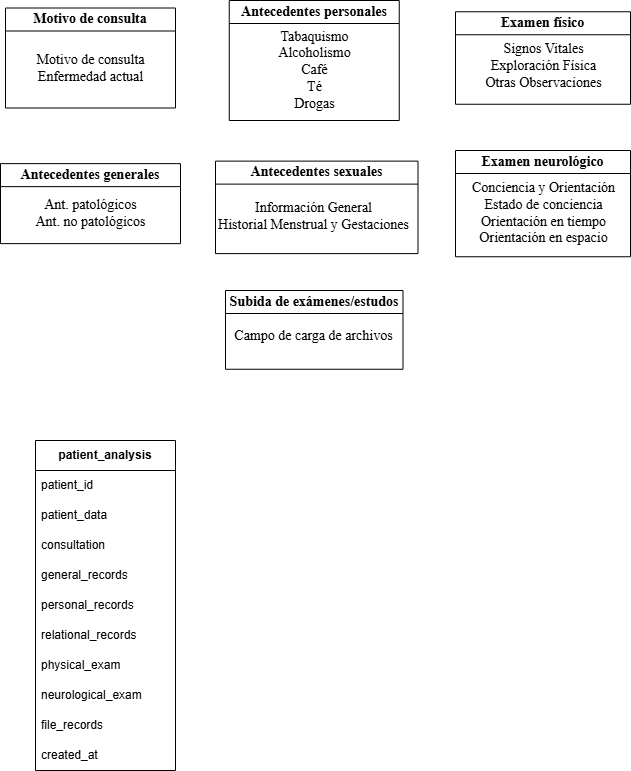

The diagram above was exported from draw.io. Its source (the exported page's mxGraphModel, read from the mxfile embedded in the PNG):
<mxGraphModel dx="1385" dy="788" grid="1" gridSize="10" guides="1" tooltips="1" connect="1" arrows="1" fold="1" page="1" pageScale="1" pageWidth="850" pageHeight="1100" math="0" shadow="0">
  <root>
    <mxCell id="0" />
    <mxCell id="1" parent="0" />
    <mxCell id="5tLDKIXYIbBJEhgl9N8H-1" value="Motivo de consulta" style="swimlane;whiteSpace=wrap;html=1;fontFamily=Times New Roman;fontSize=14;" vertex="1" parent="1">
      <mxGeometry x="40" y="207.5" width="170" height="100" as="geometry" />
    </mxCell>
    <mxCell id="5tLDKIXYIbBJEhgl9N8H-2" value="Motivo de consulta&lt;div&gt;Enfermedad actual&lt;/div&gt;" style="text;html=1;align=center;verticalAlign=middle;resizable=0;points=[];autosize=1;strokeColor=none;fillColor=none;fontFamily=Times New Roman;fontSize=14;" vertex="1" parent="5tLDKIXYIbBJEhgl9N8H-1">
      <mxGeometry x="20" y="35" width="130" height="50" as="geometry" />
    </mxCell>
    <mxCell id="5tLDKIXYIbBJEhgl9N8H-4" value="Antecedentes generales" style="swimlane;whiteSpace=wrap;html=1;fontFamily=Times New Roman;fontSize=14;" vertex="1" parent="1">
      <mxGeometry x="35" y="363.13" width="180" height="80" as="geometry" />
    </mxCell>
    <mxCell id="5tLDKIXYIbBJEhgl9N8H-5" value="Ant. patológicos&lt;div&gt;Ant. no patológicos&lt;/div&gt;" style="text;html=1;align=center;verticalAlign=middle;resizable=0;points=[];autosize=1;strokeColor=none;fillColor=none;fontFamily=Times New Roman;fontSize=14;" vertex="1" parent="5tLDKIXYIbBJEhgl9N8H-4">
      <mxGeometry x="25" y="25" width="130" height="50" as="geometry" />
    </mxCell>
    <mxCell id="5tLDKIXYIbBJEhgl9N8H-8" value="Antecedentes personales" style="swimlane;whiteSpace=wrap;html=1;fontFamily=Times New Roman;fontSize=14;" vertex="1" parent="1">
      <mxGeometry x="263.75" y="200" width="170" height="120" as="geometry" />
    </mxCell>
    <mxCell id="5tLDKIXYIbBJEhgl9N8H-9" value="&lt;div&gt;Tabaquismo&lt;/div&gt;&lt;div&gt;Alcoholismo&lt;/div&gt;&lt;div&gt;Café&lt;/div&gt;&lt;div&gt;Té&lt;/div&gt;&lt;div&gt;Drogas&lt;/div&gt;" style="text;html=1;align=center;verticalAlign=middle;resizable=0;points=[];autosize=1;strokeColor=none;fillColor=none;fontFamily=Times New Roman;fontSize=14;" vertex="1" parent="5tLDKIXYIbBJEhgl9N8H-8">
      <mxGeometry x="35" y="20" width="100" height="100" as="geometry" />
    </mxCell>
    <mxCell id="5tLDKIXYIbBJEhgl9N8H-10" value="Antecedentes sexuales" style="swimlane;whiteSpace=wrap;html=1;fontFamily=Times New Roman;fontSize=14;" vertex="1" parent="1">
      <mxGeometry x="250" y="360.62" width="202.5" height="92.5" as="geometry">
        <mxRectangle x="420" y="417.5" width="180" height="30" as="alternateBounds" />
      </mxGeometry>
    </mxCell>
    <mxCell id="5tLDKIXYIbBJEhgl9N8H-11" value="Información General&lt;div&gt;Historial Menstrual y Gestaciones&lt;/div&gt;" style="text;html=1;align=center;verticalAlign=middle;resizable=0;points=[];autosize=1;strokeColor=none;fillColor=none;fontFamily=Times New Roman;fontSize=14;" vertex="1" parent="5tLDKIXYIbBJEhgl9N8H-10">
      <mxGeometry x="-7.5" y="30" width="210" height="50" as="geometry" />
    </mxCell>
    <mxCell id="5tLDKIXYIbBJEhgl9N8H-12" value="Examen físico" style="swimlane;whiteSpace=wrap;html=1;fontFamily=Times New Roman;fontSize=14;" vertex="1" parent="1">
      <mxGeometry x="490" y="211.25" width="175" height="92.5" as="geometry">
        <mxRectangle x="420" y="417.5" width="180" height="30" as="alternateBounds" />
      </mxGeometry>
    </mxCell>
    <mxCell id="5tLDKIXYIbBJEhgl9N8H-13" value="&lt;div&gt;Signos Vitales&lt;/div&gt;&lt;div&gt;Exploración Física&lt;/div&gt;&lt;div&gt;Otras Observaciones&lt;/div&gt;" style="text;html=1;align=center;verticalAlign=middle;resizable=0;points=[];autosize=1;strokeColor=none;fillColor=none;fontFamily=Times New Roman;fontSize=14;" vertex="1" parent="5tLDKIXYIbBJEhgl9N8H-12">
      <mxGeometry x="17.5" y="25" width="140" height="60" as="geometry" />
    </mxCell>
    <mxCell id="5tLDKIXYIbBJEhgl9N8H-14" value="Examen neurológico" style="swimlane;whiteSpace=wrap;html=1;fontFamily=Times New Roman;fontSize=14;" vertex="1" parent="1">
      <mxGeometry x="490" y="350" width="175" height="106.25" as="geometry">
        <mxRectangle x="420" y="417.5" width="180" height="30" as="alternateBounds" />
      </mxGeometry>
    </mxCell>
    <mxCell id="5tLDKIXYIbBJEhgl9N8H-15" value="&lt;div&gt;Conciencia y Orientación&lt;/div&gt;&lt;div&gt;Estado de conciencia&lt;/div&gt;&lt;div&gt;Orientación en tiempo&lt;/div&gt;&lt;div&gt;Orientación en espacio&lt;/div&gt;" style="text;html=1;align=center;verticalAlign=middle;resizable=0;points=[];autosize=1;strokeColor=none;fillColor=none;fontFamily=Times New Roman;fontSize=14;" vertex="1" parent="5tLDKIXYIbBJEhgl9N8H-14">
      <mxGeometry x="2.5" y="23.119999999999997" width="170" height="80" as="geometry" />
    </mxCell>
    <mxCell id="5tLDKIXYIbBJEhgl9N8H-16" value="Subida de exámenes/estudos" style="swimlane;whiteSpace=wrap;html=1;fontFamily=Times New Roman;fontSize=14;" vertex="1" parent="1">
      <mxGeometry x="260" y="490" width="177.5" height="78.75" as="geometry">
        <mxRectangle x="420" y="417.5" width="180" height="30" as="alternateBounds" />
      </mxGeometry>
    </mxCell>
    <mxCell id="5tLDKIXYIbBJEhgl9N8H-17" value="&lt;div&gt;Campo de carga de archivos&lt;/div&gt;" style="text;html=1;align=center;verticalAlign=middle;resizable=0;points=[];autosize=1;strokeColor=none;fillColor=none;fontFamily=Times New Roman;fontSize=14;" vertex="1" parent="5tLDKIXYIbBJEhgl9N8H-16">
      <mxGeometry x="-2.5" y="31.25" width="180" height="30" as="geometry" />
    </mxCell>
    <mxCell id="5tLDKIXYIbBJEhgl9N8H-18" value="&lt;b&gt;patient_analysis&lt;/b&gt;" style="swimlane;fontStyle=0;childLayout=stackLayout;horizontal=1;startSize=30;horizontalStack=0;resizeParent=1;resizeParentMax=0;resizeLast=0;collapsible=1;marginBottom=0;whiteSpace=wrap;html=1;" vertex="1" parent="1">
      <mxGeometry x="70" y="640" width="140" height="330" as="geometry" />
    </mxCell>
    <mxCell id="5tLDKIXYIbBJEhgl9N8H-19" value="patient_id" style="text;strokeColor=none;fillColor=none;align=left;verticalAlign=middle;spacingLeft=4;spacingRight=4;overflow=hidden;points=[[0,0.5],[1,0.5]];portConstraint=eastwest;rotatable=0;whiteSpace=wrap;html=1;" vertex="1" parent="5tLDKIXYIbBJEhgl9N8H-18">
      <mxGeometry y="30" width="140" height="30" as="geometry" />
    </mxCell>
    <mxCell id="5tLDKIXYIbBJEhgl9N8H-20" value="patient_data" style="text;strokeColor=none;fillColor=none;align=left;verticalAlign=middle;spacingLeft=4;spacingRight=4;overflow=hidden;points=[[0,0.5],[1,0.5]];portConstraint=eastwest;rotatable=0;whiteSpace=wrap;html=1;" vertex="1" parent="5tLDKIXYIbBJEhgl9N8H-18">
      <mxGeometry y="60" width="140" height="30" as="geometry" />
    </mxCell>
    <mxCell id="5tLDKIXYIbBJEhgl9N8H-27" value="consultation" style="text;strokeColor=none;fillColor=none;align=left;verticalAlign=middle;spacingLeft=4;spacingRight=4;overflow=hidden;points=[[0,0.5],[1,0.5]];portConstraint=eastwest;rotatable=0;whiteSpace=wrap;html=1;" vertex="1" parent="5tLDKIXYIbBJEhgl9N8H-18">
      <mxGeometry y="90" width="140" height="30" as="geometry" />
    </mxCell>
    <mxCell id="5tLDKIXYIbBJEhgl9N8H-28" value="general_records" style="text;strokeColor=none;fillColor=none;align=left;verticalAlign=middle;spacingLeft=4;spacingRight=4;overflow=hidden;points=[[0,0.5],[1,0.5]];portConstraint=eastwest;rotatable=0;whiteSpace=wrap;html=1;" vertex="1" parent="5tLDKIXYIbBJEhgl9N8H-18">
      <mxGeometry y="120" width="140" height="30" as="geometry" />
    </mxCell>
    <mxCell id="5tLDKIXYIbBJEhgl9N8H-29" value="personal_records" style="text;strokeColor=none;fillColor=none;align=left;verticalAlign=middle;spacingLeft=4;spacingRight=4;overflow=hidden;points=[[0,0.5],[1,0.5]];portConstraint=eastwest;rotatable=0;whiteSpace=wrap;html=1;" vertex="1" parent="5tLDKIXYIbBJEhgl9N8H-18">
      <mxGeometry y="150" width="140" height="30" as="geometry" />
    </mxCell>
    <mxCell id="5tLDKIXYIbBJEhgl9N8H-30" value="relational_records" style="text;strokeColor=none;fillColor=none;align=left;verticalAlign=middle;spacingLeft=4;spacingRight=4;overflow=hidden;points=[[0,0.5],[1,0.5]];portConstraint=eastwest;rotatable=0;whiteSpace=wrap;html=1;" vertex="1" parent="5tLDKIXYIbBJEhgl9N8H-18">
      <mxGeometry y="180" width="140" height="30" as="geometry" />
    </mxCell>
    <mxCell id="5tLDKIXYIbBJEhgl9N8H-31" value="physical_exam" style="text;strokeColor=none;fillColor=none;align=left;verticalAlign=middle;spacingLeft=4;spacingRight=4;overflow=hidden;points=[[0,0.5],[1,0.5]];portConstraint=eastwest;rotatable=0;whiteSpace=wrap;html=1;" vertex="1" parent="5tLDKIXYIbBJEhgl9N8H-18">
      <mxGeometry y="210" width="140" height="30" as="geometry" />
    </mxCell>
    <mxCell id="5tLDKIXYIbBJEhgl9N8H-32" value="neurological_exam" style="text;strokeColor=none;fillColor=none;align=left;verticalAlign=middle;spacingLeft=4;spacingRight=4;overflow=hidden;points=[[0,0.5],[1,0.5]];portConstraint=eastwest;rotatable=0;whiteSpace=wrap;html=1;" vertex="1" parent="5tLDKIXYIbBJEhgl9N8H-18">
      <mxGeometry y="240" width="140" height="30" as="geometry" />
    </mxCell>
    <mxCell id="5tLDKIXYIbBJEhgl9N8H-33" value="file_records" style="text;strokeColor=none;fillColor=none;align=left;verticalAlign=middle;spacingLeft=4;spacingRight=4;overflow=hidden;points=[[0,0.5],[1,0.5]];portConstraint=eastwest;rotatable=0;whiteSpace=wrap;html=1;" vertex="1" parent="5tLDKIXYIbBJEhgl9N8H-18">
      <mxGeometry y="270" width="140" height="30" as="geometry" />
    </mxCell>
    <mxCell id="5tLDKIXYIbBJEhgl9N8H-34" value="created_at" style="text;strokeColor=none;fillColor=none;align=left;verticalAlign=middle;spacingLeft=4;spacingRight=4;overflow=hidden;points=[[0,0.5],[1,0.5]];portConstraint=eastwest;rotatable=0;whiteSpace=wrap;html=1;" vertex="1" parent="5tLDKIXYIbBJEhgl9N8H-18">
      <mxGeometry y="300" width="140" height="30" as="geometry" />
    </mxCell>
  </root>
</mxGraphModel>